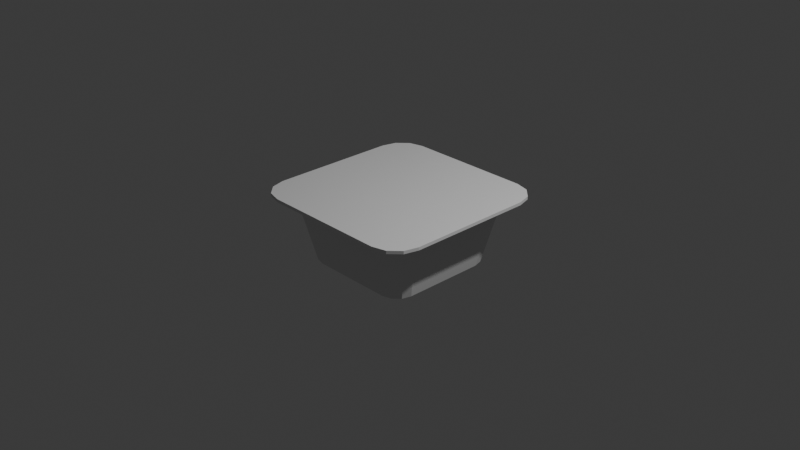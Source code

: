 # Source: wa__model.blend  (saved by Blender 4.0.36; exported with 4.5.12 LTS)
import bpy
from mathutils import Matrix  # noqa: F401  (used for matrix-valued properties, if any)

bpy.ops.wm.read_factory_settings(use_empty=True)
scene = bpy.context.scene
scene.name = 'Scene'

# ---- collections
col_collection = bpy.data.collections.new('Collection'); scene.collection.children.link(col_collection)

# ---- world
world_world = bpy.data.worlds.new('World'); scene.world = world_world
world_world.use_nodes = True; world_world.node_tree.nodes.clear()
_N = world_world.node_tree.nodes; _L = world_world.node_tree.links
n0 = _N.new('ShaderNodeOutputWorld'); n0.name = 'World Output'; n0.location = (300, 300)
n1 = _N.new('ShaderNodeBackground'); n1.name = 'Background'; n1.location = (10, 300)
n1.inputs[0].default_value = (0.05088, 0.05088, 0.05088, 1.0)
_L.new(n1.outputs[0], n0.inputs[0])
n0.is_active_output = True
world_world.color = (0.05088, 0.05088, 0.05088)
world_world.use_sun_shadow = False
world_world.sun_shadow_jitter_overblur = 0.0

# ---- cameras
cam_camera = bpy.data.cameras.new('Camera')
cam_camera.clip_end = 100.0
cam_camera.ortho_scale = 7.314

# ---- lights
light_light = bpy.data.lights.new('Light', 'POINT')
light_light.transmission_factor = 0.0
light_light.use_soft_falloff = False
light_light.energy = 1000.0
light_light.shadow_soft_size = 0.1
light_light.shadow_maximum_resolution = 0.006
light_light.use_absolute_resolution = True

# ---- meshes
me_plane = bpy.data.meshes.new('Plane')
me_plane.from_pydata([(-0.6944, -1.0, 0.2703), (-1.0, -0.6944, 0.2703), (-0.8472, -0.9591, 0.2703), (-0.9591, -0.8472, 0.2703), (1.0, -0.6944, 0.2703), (0.6944, -1.0, 0.2703), (0.9591, -0.8472, 0.2703), (0.8472, -0.9591, 0.2703), (-1.0, 0.6944, 0.2703), (-0.6944, 1.0, 0.2703), (-0.9591, 0.8472, 0.2703), (-0.8472, 0.9591, 0.2703), (0.6944, 1.0, 0.2703), (1.0, 0.6944, 0.2703), (0.8472, 0.9591, 0.2703), (0.9591, 0.8472, 0.2703), (-0.6944, 1.0, 0.3044), (-1.0, 0.6944, 0.3044), (-0.8472, 0.9591, 0.3044), (-0.9591, 0.8472, 0.3044), (-1.0, -0.6944, 0.3044), (-0.6944, -1.0, 0.3044), (-0.9591, -0.8472, 0.3044), (-0.8472, -0.9591, 0.3044), (0.6944, -1.0, 0.3044), (1.0, -0.6944, 0.3044), (0.8472, -0.9591, 0.3044), (0.9591, -0.8472, 0.3044), (1.0, 0.6944, 0.3044), (0.6944, 1.0, 0.3044), (0.9591, 0.8472, 0.3044), (0.8472, 0.9591, 0.3044), (0.6863, 0.777, 0.2703), (0.5625, 0.8101, 0.2703), (0.777, 0.6863, 0.2703), (0.8101, 0.5625, 0.2703), (0.5625, -0.8101, 0.2703), (0.6863, -0.777, 0.2703), (0.777, -0.6863, 0.2703), (0.8101, -0.5625, 0.2703), (-0.6863, -0.777, 0.2703), (-0.5625, -0.8101, 0.2703), (-0.777, -0.6863, 0.2703), (-0.8101, -0.5625, 0.2703), (-0.5625, 0.8101, 0.2703), (-0.6863, 0.777, 0.2703), (-0.777, 0.6863, 0.2703), (-0.8101, 0.5625, 0.2703), (0.5514, 0.6242, -0.4524), (0.4519, 0.6509, -0.4524), (0.6242, 0.5514, -0.4524), (0.6509, 0.4519, -0.4524), (0.4519, -0.6509, -0.4524), (0.5514, -0.6242, -0.4524), (0.6242, -0.5514, -0.4524), (0.6509, -0.4519, -0.4524), (-0.5514, -0.6242, -0.4524), (-0.4519, -0.6509, -0.4524), (-0.6242, -0.5514, -0.4524), (-0.6509, -0.4519, -0.4524), (-0.4519, 0.6509, -0.4524), (-0.5514, 0.6242, -0.4524), (-0.6242, 0.5514, -0.4524), (-0.6509, 0.4519, -0.4524)], [], [(0, 5, 24, 21), (12, 9, 16, 29), (14, 15, 34, 32), (20, 22, 23, 21, 24, 26, 27, 25, 28, 30, 31, 29, 16, 18, 19, 17), (4, 13, 28, 25), (12, 29, 31, 14), (14, 31, 30, 15), (15, 30, 28, 13), (24, 5, 7, 26), (26, 7, 6, 27), (27, 6, 4, 25), (0, 21, 23, 2), (2, 23, 22, 3), (3, 22, 20, 1), (16, 9, 11, 18), (18, 11, 10, 19), (19, 10, 8, 17), (8, 1, 20, 17), (33, 32, 48, 49), (7, 5, 36, 37), (3, 1, 43, 42), (5, 0, 41, 36), (0, 2, 40, 41), (10, 11, 45, 46), (9, 12, 33, 44), (13, 4, 39, 35), (15, 13, 35, 34), (12, 14, 32, 33), (6, 7, 37, 38), (8, 10, 46, 47), (2, 3, 42, 40), (11, 9, 44, 45), (1, 8, 47, 43), (4, 6, 38, 39), (57, 56, 58, 59, 63, 62, 61, 60, 49, 48, 50, 51, 55, 54, 53, 52), (35, 39, 55, 51), (42, 43, 59, 58), (32, 34, 50, 48), (45, 44, 60, 61), (34, 35, 51, 50), (46, 45, 61, 62), (37, 36, 52, 53), (47, 46, 62, 63), (38, 37, 53, 54), (43, 47, 63, 59), (39, 38, 54, 55), (36, 41, 57, 52), (41, 40, 56, 57), (44, 33, 49, 60), (40, 42, 58, 56)])
_uv = me_plane.uv_layers.new(name='UVMap')
_uv.uv.foreach_set('vector', [0.1528, 0.0, 0.8472, 0.0, 0.8472, 0.0, 0.1528, 0.0, 0.8472, 1.0, 0.1528, 1.0, 0.1528, 1.0, 0.8472, 1.0, 0.9236, 0.9932, 0.9932, 0.9236, 0.9932, 0.9236, 0.9236, 0.9932, 0.0, 0.1528, 0.006824, 0.0764, 0.0764, 0.006824, 0.1528, 0.0, 0.8472, 0.0, 0.9236, 0.006824, 0.9932, 0.0764, 1.0, 0.1528, 1.0, 0.8472, 0.9932, 0.9236, 0.9236, 0.9932, 0.8472, 1.0, 0.1528, 1.0, 0.0764, 0.9932, 0.006824, 0.9236, 0.0, 0.8472, 1.0, 0.1528, 1.0, 0.8472, 1.0, 0.8472, 1.0, 0.1528, 0.8472, 1.0, 0.8472, 1.0, 0.9236, 0.9932, 0.9236, 0.9932, 0.9236, 0.9932, 0.9236, 0.9932, 0.9932, 0.9236, 0.9932, 0.9236, 0.9932, 0.9236, 0.9932, 0.9236, 1.0, 0.8472, 1.0, 0.8472, 0.8472, 0.0, 0.8472, 0.0, 0.9236, 0.006824, 0.9236, 0.006824, 0.9236, 0.006824, 0.9236, 0.006824, 0.9932, 0.0764, 0.9932, 0.0764, 0.9932, 0.0764, 0.9932, 0.0764, 1.0, 0.1528, 1.0, 0.1528, 0.1528, 0.0, 0.1528, 0.0, 0.0764, 0.006824, 0.0764, 0.006824, 0.0764, 0.006824, 0.0764, 0.006824, 0.006824, 0.0764, 0.006824, 0.0764, 0.006824, 0.0764, 0.006824, 0.0764, 0.0, 0.1528, 0.0, 0.1528, 0.1528, 1.0, 0.1528, 1.0, 0.0764, 0.9932, 0.0764, 0.9932, 0.0764, 0.9932, 0.0764, 0.9932, 0.006824, 0.9236, 0.006824, 0.9236, 0.006824, 0.9236, 0.006824, 0.9236, 0.0, 0.8472, 0.0, 0.8472, 0.0, 0.8472, 0.0, 0.1528, 0.0, 0.1528, 0.0, 0.8472, 0.8472, 1.0, 0.9236, 0.9932, 0.9236, 0.9932, 0.8472, 1.0, 0.9236, 0.006824, 0.8472, 0.0, 0.8472, 0.0, 0.9236, 0.006824, 0.006824, 0.0764, 0.0, 0.1528, 0.0, 0.1528, 0.006824, 0.0764, 0.8472, 0.0, 0.1528, 0.0, 0.1528, 0.0, 0.8472, 0.0, 0.1528, 0.0, 0.0764, 0.006824, 0.0764, 0.006824, 0.1528, 0.0, 0.006824, 0.9236, 0.0764, 0.9932, 0.0764, 0.9932, 0.006824, 0.9236, 0.1528, 1.0, 0.8472, 1.0, 0.8472, 1.0, 0.1528, 1.0, 1.0, 0.8472, 1.0, 0.1528, 1.0, 0.1528, 1.0, 0.8472, 0.9932, 0.9236, 1.0, 0.8472, 1.0, 0.8472, 0.9932, 0.9236, 0.8472, 1.0, 0.9236, 0.9932, 0.9236, 0.9932, 0.8472, 1.0, 0.9932, 0.0764, 0.9236, 0.006824, 0.9236, 0.006824, 0.9932, 0.0764, 0.0, 0.8472, 0.006824, 0.9236, 0.006824, 0.9236, 0.0, 0.8472, 0.0764, 0.006824, 0.006824, 0.0764, 0.006824, 0.0764, 0.0764, 0.006824, 0.0764, 0.9932, 0.1528, 1.0, 0.1528, 1.0, 0.0764, 0.9932, 0.0, 0.1528, 0.0, 0.8472, 0.0, 0.8472, 0.0, 0.1528, 1.0, 0.1528, 0.9932, 0.0764, 0.9932, 0.0764, 1.0, 0.1528, 0.1528, 0.0, 0.0764, 0.006824, 0.006824, 0.0764, 0.0, 0.1528, 0.0, 0.8472, 0.006824, 0.9236, 0.0764, 0.9932, 0.1528, 1.0, 0.8472, 1.0, 0.9236, 0.9932, 0.9932, 0.9236, 1.0, 0.8472, 1.0, 0.1528, 0.9932, 0.0764, 0.9236, 0.006824, 0.8472, 0.0, 1.0, 0.8472, 1.0, 0.1528, 1.0, 0.1528, 1.0, 0.8472, 0.006824, 0.0764, 0.0, 0.1528, 0.0, 0.1528, 0.006824, 0.0764, 0.9236, 0.9932, 0.9932, 0.9236, 0.9932, 0.9236, 0.9236, 0.9932, 0.0764, 0.9932, 0.1528, 1.0, 0.1528, 1.0, 0.0764, 0.9932, 0.9932, 0.9236, 1.0, 0.8472, 1.0, 0.8472, 0.9932, 0.9236, 0.006824, 0.9236, 0.0764, 0.9932, 0.0764, 0.9932, 0.006824, 0.9236, 0.9236, 0.006824, 0.8472, 0.0, 0.8472, 0.0, 0.9236, 0.006824, 0.0, 0.8472, 0.006824, 0.9236, 0.006824, 0.9236, 0.0, 0.8472, 0.9932, 0.0764, 0.9236, 0.006824, 0.9236, 0.006824, 0.9932, 0.0764, 0.0, 0.1528, 0.0, 0.8472, 0.0, 0.8472, 0.0, 0.1528, 1.0, 0.1528, 0.9932, 0.0764, 0.9932, 0.0764, 1.0, 0.1528, 0.8472, 0.0, 0.1528, 0.0, 0.1528, 0.0, 0.8472, 0.0, 0.1528, 0.0, 0.0764, 0.006824, 0.0764, 0.006824, 0.1528, 0.0, 0.1528, 1.0, 0.8472, 1.0, 0.8472, 1.0, 0.1528, 1.0, 0.0764, 0.006824, 0.006824, 0.0764, 0.006824, 0.0764, 0.0764, 0.006824])
me_plane.update()

# ---- objects
ob_light = bpy.data.objects.new('Light', light_light)
ob_camera = bpy.data.objects.new('Camera', cam_camera)
ob_plane = bpy.data.objects.new('Plane', me_plane)

# ---- transforms, parenting, visibility, modifiers, constraints
ob_light.location = (4.076, 1.005, 5.904)
ob_light.rotation_euler = (0.6503, 0.05522, 1.866)
ob_light.lock_rotations_4d = False
ob_light.empty_display_type = 'ARROWS'
ob_light.color = (0.0, 0.0, 0.0, 0.0)
ob_light.lineart.crease_threshold = 0.0
ob_camera.location = (7.359, -6.926, 4.958)
ob_camera.rotation_euler = (1.109, 0.0, 0.8149)
ob_camera.lock_rotations_4d = False
ob_camera.empty_display_type = 'ARROWS'
ob_camera.color = (0.0, 0.0, 0.0, 0.0)
ob_camera.display_type = 'WIRE'
ob_camera.lineart.crease_threshold = 0.0
ob_plane.location = (0.0, 0.0, 0.0)

# ---- collection membership
col_collection.objects.link(ob_light)
col_collection.objects.link(ob_camera)
col_collection.objects.link(ob_plane)

# ---- scene / render settings (as saved in the file)
scene.camera = ob_camera
scene.frame_start = 1; scene.frame_end = 250; scene.frame_set(1)
scene.render.engine = 'BLENDER_EEVEE_NEXT'
scene.cycles.sampling_pattern = 'TABULATED_SOBOL'
bpy.context.view_layer.update()
